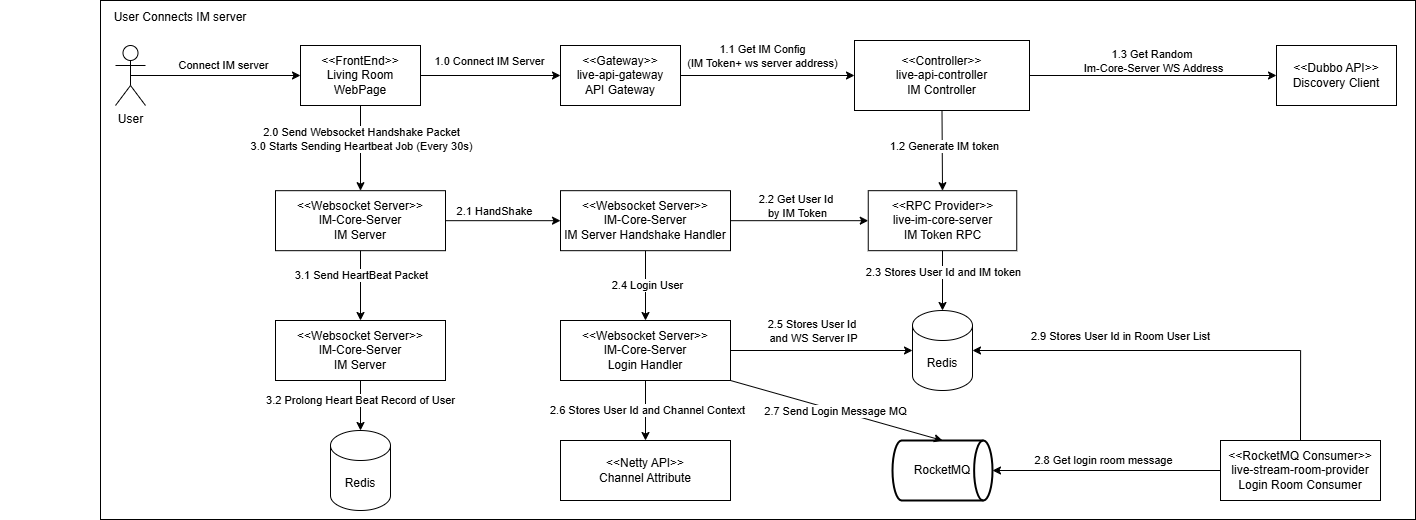

The diagram above was exported from draw.io. Its source (the exported page's mxGraphModel, read from the mxfile embedded in the PNG):
<mxGraphModel dx="2316" dy="1364" grid="1" gridSize="10" guides="1" tooltips="1" connect="1" arrows="1" fold="1" page="1" pageScale="1" pageWidth="827" pageHeight="1169" math="0" shadow="0">
  <root>
    <mxCell id="0" />
    <mxCell id="1" parent="0" />
    <mxCell id="REma2kNa6o-PNbzKkasG-1" value="" style="rounded=0;whiteSpace=wrap;html=1;" parent="1" vertex="1">
      <mxGeometry x="114.99999999999994" y="20" width="1315" height="519" as="geometry" />
    </mxCell>
    <mxCell id="REma2kNa6o-PNbzKkasG-2" style="edgeStyle=orthogonalEdgeStyle;rounded=0;orthogonalLoop=1;jettySize=auto;html=1;exitX=1;exitY=0.5;exitDx=0;exitDy=0;entryX=0;entryY=0.5;entryDx=0;entryDy=0;" parent="1" source="REma2kNa6o-PNbzKkasG-6" target="REma2kNa6o-PNbzKkasG-10" edge="1">
      <mxGeometry relative="1" as="geometry" />
    </mxCell>
    <mxCell id="REma2kNa6o-PNbzKkasG-3" value="&lt;div&gt;1.0 Connect IM Server&lt;/div&gt;" style="edgeLabel;html=1;align=center;verticalAlign=middle;resizable=0;points=[];" parent="REma2kNa6o-PNbzKkasG-2" connectable="0" vertex="1">
      <mxGeometry x="-0.1868" y="2" relative="1" as="geometry">
        <mxPoint x="10" y="-13" as="offset" />
      </mxGeometry>
    </mxCell>
    <mxCell id="REma2kNa6o-PNbzKkasG-4" style="edgeStyle=orthogonalEdgeStyle;rounded=0;orthogonalLoop=1;jettySize=auto;html=1;entryX=0.5;entryY=0;entryDx=0;entryDy=0;" parent="1" source="REma2kNa6o-PNbzKkasG-6" target="REma2kNa6o-PNbzKkasG-20" edge="1">
      <mxGeometry relative="1" as="geometry" />
    </mxCell>
    <mxCell id="REma2kNa6o-PNbzKkasG-5" value="2.0 Send Websocket Handshake Packet&lt;div&gt;3.0 Starts Sending Heartbeat Job (Every 30s)&lt;/div&gt;" style="edgeLabel;html=1;align=center;verticalAlign=middle;resizable=0;points=[];" parent="REma2kNa6o-PNbzKkasG-4" connectable="0" vertex="1">
      <mxGeometry x="-0.2291" y="-3" relative="1" as="geometry">
        <mxPoint x="3" as="offset" />
      </mxGeometry>
    </mxCell>
    <mxCell id="REma2kNa6o-PNbzKkasG-6" value="&amp;lt;&amp;lt;FrontEnd&amp;gt;&amp;gt;&lt;div&gt;Living Room WebPage&lt;/div&gt;" style="rounded=0;whiteSpace=wrap;html=1;" parent="1" vertex="1">
      <mxGeometry x="314.99999999999994" y="65" width="120" height="60" as="geometry" />
    </mxCell>
    <mxCell id="REma2kNa6o-PNbzKkasG-7" value="User Connects IM server" style="text;html=1;align=center;verticalAlign=middle;whiteSpace=wrap;rounded=0;" parent="1" vertex="1">
      <mxGeometry x="14.999999999999943" y="20" width="360" height="33" as="geometry" />
    </mxCell>
    <mxCell id="REma2kNa6o-PNbzKkasG-8" style="edgeStyle=orthogonalEdgeStyle;rounded=0;orthogonalLoop=1;jettySize=auto;html=1;exitX=1;exitY=0.5;exitDx=0;exitDy=0;entryX=0;entryY=0.5;entryDx=0;entryDy=0;" parent="1" source="REma2kNa6o-PNbzKkasG-10" target="REma2kNa6o-PNbzKkasG-16" edge="1">
      <mxGeometry relative="1" as="geometry" />
    </mxCell>
    <mxCell id="REma2kNa6o-PNbzKkasG-9" value="&lt;div&gt;1.1 Get IM Config&lt;/div&gt;&lt;div&gt;(IM Token+ ws server address)&lt;/div&gt;" style="edgeLabel;html=1;align=center;verticalAlign=middle;resizable=0;points=[];" parent="REma2kNa6o-PNbzKkasG-8" connectable="0" vertex="1">
      <mxGeometry x="-0.2689" relative="1" as="geometry">
        <mxPoint x="16" y="-20" as="offset" />
      </mxGeometry>
    </mxCell>
    <mxCell id="REma2kNa6o-PNbzKkasG-10" value="&amp;lt;&amp;lt;Gateway&amp;gt;&amp;gt;&lt;div&gt;live-api-gateway&lt;/div&gt;&lt;div&gt;API Gateway&lt;/div&gt;" style="rounded=0;whiteSpace=wrap;html=1;" parent="1" vertex="1">
      <mxGeometry x="575" y="65" width="120" height="60" as="geometry" />
    </mxCell>
    <mxCell id="REma2kNa6o-PNbzKkasG-11" style="edgeStyle=orthogonalEdgeStyle;rounded=0;orthogonalLoop=1;jettySize=auto;html=1;exitX=0.5;exitY=0.5;exitDx=0;exitDy=0;exitPerimeter=0;entryX=0;entryY=0.5;entryDx=0;entryDy=0;" parent="1" source="REma2kNa6o-PNbzKkasG-13" target="REma2kNa6o-PNbzKkasG-6" edge="1">
      <mxGeometry relative="1" as="geometry" />
    </mxCell>
    <mxCell id="REma2kNa6o-PNbzKkasG-12" value="Connect IM server&lt;div&gt;&lt;/div&gt;" style="edgeLabel;html=1;align=center;verticalAlign=middle;resizable=0;points=[];" parent="REma2kNa6o-PNbzKkasG-11" connectable="0" vertex="1">
      <mxGeometry x="0.0526" y="1" relative="1" as="geometry">
        <mxPoint x="3" y="-10" as="offset" />
      </mxGeometry>
    </mxCell>
    <mxCell id="REma2kNa6o-PNbzKkasG-13" value="User" style="shape=umlActor;verticalLabelPosition=bottom;verticalAlign=top;html=1;outlineConnect=0;" parent="1" vertex="1">
      <mxGeometry x="129.99999999999994" y="65" width="30" height="60" as="geometry" />
    </mxCell>
    <mxCell id="REma2kNa6o-PNbzKkasG-14" style="edgeStyle=orthogonalEdgeStyle;rounded=0;orthogonalLoop=1;jettySize=auto;html=1;entryX=0;entryY=0.5;entryDx=0;entryDy=0;" parent="1" source="REma2kNa6o-PNbzKkasG-16" target="REma2kNa6o-PNbzKkasG-17" edge="1">
      <mxGeometry relative="1" as="geometry" />
    </mxCell>
    <mxCell id="REma2kNa6o-PNbzKkasG-15" value="1.3 Get Random&amp;nbsp;&lt;div&gt;Im-Core-Server WS Address&lt;/div&gt;" style="edgeLabel;html=1;align=center;verticalAlign=middle;resizable=0;points=[];" parent="REma2kNa6o-PNbzKkasG-14" connectable="0" vertex="1">
      <mxGeometry x="-0.2967" y="-3" relative="1" as="geometry">
        <mxPoint x="36" y="-18" as="offset" />
      </mxGeometry>
    </mxCell>
    <mxCell id="REma2kNa6o-PNbzKkasG-16" value="&amp;lt;&amp;lt;Controller&amp;gt;&amp;gt;&lt;div&gt;live-api-controller&lt;/div&gt;&lt;div&gt;IM Controller&lt;/div&gt;" style="rounded=0;whiteSpace=wrap;html=1;" parent="1" vertex="1">
      <mxGeometry x="869" y="60" width="175" height="70" as="geometry" />
    </mxCell>
    <mxCell id="REma2kNa6o-PNbzKkasG-17" value="&amp;lt;&amp;lt;Dubbo API&amp;gt;&amp;gt;&lt;div&gt;Discovery Client&lt;/div&gt;" style="rounded=0;whiteSpace=wrap;html=1;" parent="1" vertex="1">
      <mxGeometry x="1291" y="65" width="120" height="60" as="geometry" />
    </mxCell>
    <mxCell id="REma2kNa6o-PNbzKkasG-18" style="edgeStyle=orthogonalEdgeStyle;rounded=0;orthogonalLoop=1;jettySize=auto;html=1;entryX=0;entryY=0.5;entryDx=0;entryDy=0;exitX=1;exitY=0.5;exitDx=0;exitDy=0;" parent="1" source="REma2kNa6o-PNbzKkasG-74" target="REma2kNa6o-PNbzKkasG-39" edge="1">
      <mxGeometry relative="1" as="geometry" />
    </mxCell>
    <mxCell id="REma2kNa6o-PNbzKkasG-19" value="2.2 Get User Id&amp;nbsp;&lt;div&gt;by IM Token&lt;/div&gt;" style="edgeLabel;html=1;align=center;verticalAlign=middle;resizable=0;points=[];" parent="REma2kNa6o-PNbzKkasG-18" connectable="0" vertex="1">
      <mxGeometry x="0.0503" y="-5" relative="1" as="geometry">
        <mxPoint x="-7" y="-20" as="offset" />
      </mxGeometry>
    </mxCell>
    <mxCell id="REma2kNa6o-PNbzKkasG-75" style="edgeStyle=orthogonalEdgeStyle;rounded=0;orthogonalLoop=1;jettySize=auto;html=1;exitX=1;exitY=0.5;exitDx=0;exitDy=0;entryX=0;entryY=0.5;entryDx=0;entryDy=0;" parent="1" source="REma2kNa6o-PNbzKkasG-20" target="REma2kNa6o-PNbzKkasG-74" edge="1">
      <mxGeometry relative="1" as="geometry" />
    </mxCell>
    <mxCell id="REma2kNa6o-PNbzKkasG-76" value="2.1 HandShake" style="edgeLabel;html=1;align=center;verticalAlign=middle;resizable=0;points=[];" parent="REma2kNa6o-PNbzKkasG-75" connectable="0" vertex="1">
      <mxGeometry x="-0.2614" relative="1" as="geometry">
        <mxPoint x="6" y="-10" as="offset" />
      </mxGeometry>
    </mxCell>
    <mxCell id="REma2kNa6o-PNbzKkasG-20" value="&amp;lt;&amp;lt;Websocket Server&amp;gt;&amp;gt;&lt;div&gt;IM-Core-Server&lt;/div&gt;&lt;div&gt;IM Server&lt;/div&gt;" style="rounded=0;whiteSpace=wrap;html=1;" parent="1" vertex="1">
      <mxGeometry x="289.99999999999994" y="210.18" width="170" height="60" as="geometry" />
    </mxCell>
    <mxCell id="REma2kNa6o-PNbzKkasG-22" style="edgeStyle=orthogonalEdgeStyle;rounded=0;orthogonalLoop=1;jettySize=auto;html=1;entryX=0.5;entryY=0;entryDx=0;entryDy=0;" parent="1" source="REma2kNa6o-PNbzKkasG-20" target="REma2kNa6o-PNbzKkasG-82" edge="1">
      <mxGeometry relative="1" as="geometry">
        <mxPoint x="374.99999999999994" y="340.17999999999984" as="targetPoint" />
      </mxGeometry>
    </mxCell>
    <mxCell id="REma2kNa6o-PNbzKkasG-23" value="3.1 Send HeartBeat Packet" style="edgeLabel;html=1;align=center;verticalAlign=middle;resizable=0;points=[];" parent="REma2kNa6o-PNbzKkasG-22" connectable="0" vertex="1">
      <mxGeometry x="0.1347" y="-2" relative="1" as="geometry">
        <mxPoint x="2" y="-16" as="offset" />
      </mxGeometry>
    </mxCell>
    <mxCell id="REma2kNa6o-PNbzKkasG-37" style="rounded=0;orthogonalLoop=1;jettySize=auto;html=1;entryX=0.5;entryY=0;entryDx=0;entryDy=0;exitX=0.5;exitY=1;exitDx=0;exitDy=0;" parent="1" source="REma2kNa6o-PNbzKkasG-16" target="REma2kNa6o-PNbzKkasG-39" edge="1">
      <mxGeometry relative="1" as="geometry">
        <mxPoint x="640" y="299" as="sourcePoint" />
      </mxGeometry>
    </mxCell>
    <mxCell id="REma2kNa6o-PNbzKkasG-38" value="1.2 Generate IM token" style="edgeLabel;html=1;align=center;verticalAlign=middle;resizable=0;points=[];" parent="REma2kNa6o-PNbzKkasG-37" connectable="0" vertex="1">
      <mxGeometry x="-0.2352" y="1" relative="1" as="geometry">
        <mxPoint y="4" as="offset" />
      </mxGeometry>
    </mxCell>
    <mxCell id="REma2kNa6o-PNbzKkasG-39" value="&amp;lt;&amp;lt;RPC Provider&amp;gt;&amp;gt;&lt;div&gt;live-im-core-server&lt;/div&gt;&lt;div&gt;IM Token RPC&lt;/div&gt;" style="rounded=0;whiteSpace=wrap;html=1;" parent="1" vertex="1">
      <mxGeometry x="882.75" y="210.18" width="148.5" height="60" as="geometry" />
    </mxCell>
    <mxCell id="REma2kNa6o-PNbzKkasG-41" value="Redis" style="shape=cylinder3;whiteSpace=wrap;html=1;boundedLbl=1;backgroundOutline=1;size=15;" parent="1" vertex="1">
      <mxGeometry x="927" y="330" width="60" height="80" as="geometry" />
    </mxCell>
    <mxCell id="REma2kNa6o-PNbzKkasG-42" style="rounded=0;orthogonalLoop=1;jettySize=auto;html=1;entryX=0.5;entryY=0;entryDx=0;entryDy=0;entryPerimeter=0;" parent="1" source="REma2kNa6o-PNbzKkasG-39" target="REma2kNa6o-PNbzKkasG-41" edge="1">
      <mxGeometry relative="1" as="geometry">
        <mxPoint x="950" y="300.17999999999995" as="sourcePoint" />
      </mxGeometry>
    </mxCell>
    <mxCell id="REma2kNa6o-PNbzKkasG-43" value="2.3 Stores User Id and IM token" style="edgeLabel;html=1;align=center;verticalAlign=middle;resizable=0;points=[];" parent="REma2kNa6o-PNbzKkasG-42" connectable="0" vertex="1">
      <mxGeometry x="-0.3549" y="1" relative="1" as="geometry">
        <mxPoint x="-1" y="1" as="offset" />
      </mxGeometry>
    </mxCell>
    <mxCell id="REma2kNa6o-PNbzKkasG-44" value="RocketMQ" style="strokeWidth=2;html=1;shape=mxgraph.flowchart.direct_data;whiteSpace=wrap;" parent="1" vertex="1">
      <mxGeometry x="907" y="460" width="100" height="60" as="geometry" />
    </mxCell>
    <mxCell id="REma2kNa6o-PNbzKkasG-45" style="rounded=0;orthogonalLoop=1;jettySize=auto;html=1;entryX=0.5;entryY=0;entryDx=0;entryDy=0;entryPerimeter=0;exitX=1;exitY=1;exitDx=0;exitDy=0;" parent="1" source="REma2kNa6o-PNbzKkasG-77" target="REma2kNa6o-PNbzKkasG-44" edge="1">
      <mxGeometry relative="1" as="geometry">
        <mxPoint x="289.99999999999994" y="240" as="sourcePoint" />
      </mxGeometry>
    </mxCell>
    <mxCell id="REma2kNa6o-PNbzKkasG-93" value="2.7 Send Login Message MQ" style="edgeLabel;html=1;align=center;verticalAlign=middle;resizable=0;points=[];" parent="REma2kNa6o-PNbzKkasG-45" connectable="0" vertex="1">
      <mxGeometry x="-0.317" relative="1" as="geometry">
        <mxPoint x="31" y="9" as="offset" />
      </mxGeometry>
    </mxCell>
    <mxCell id="REma2kNa6o-PNbzKkasG-78" style="edgeStyle=orthogonalEdgeStyle;rounded=0;orthogonalLoop=1;jettySize=auto;html=1;entryX=0.5;entryY=0;entryDx=0;entryDy=0;" parent="1" source="REma2kNa6o-PNbzKkasG-74" target="REma2kNa6o-PNbzKkasG-77" edge="1">
      <mxGeometry relative="1" as="geometry" />
    </mxCell>
    <mxCell id="REma2kNa6o-PNbzKkasG-79" value="2.4 Login User" style="edgeLabel;html=1;align=center;verticalAlign=middle;resizable=0;points=[];" parent="REma2kNa6o-PNbzKkasG-78" connectable="0" vertex="1">
      <mxGeometry x="-0.0266" y="1" relative="1" as="geometry">
        <mxPoint as="offset" />
      </mxGeometry>
    </mxCell>
    <mxCell id="REma2kNa6o-PNbzKkasG-74" value="&amp;lt;&amp;lt;Websocket Server&amp;gt;&amp;gt;&lt;div&gt;IM-Core-Server&lt;/div&gt;&lt;div&gt;IM Server Handshake Handler&lt;/div&gt;" style="rounded=0;whiteSpace=wrap;html=1;" parent="1" vertex="1">
      <mxGeometry x="575" y="210.18000000000006" width="170" height="60" as="geometry" />
    </mxCell>
    <mxCell id="REma2kNa6o-PNbzKkasG-87" style="edgeStyle=orthogonalEdgeStyle;rounded=0;orthogonalLoop=1;jettySize=auto;html=1;exitX=0.5;exitY=1;exitDx=0;exitDy=0;entryX=0.5;entryY=0;entryDx=0;entryDy=0;" parent="1" source="REma2kNa6o-PNbzKkasG-77" target="REma2kNa6o-PNbzKkasG-86" edge="1">
      <mxGeometry relative="1" as="geometry" />
    </mxCell>
    <mxCell id="REma2kNa6o-PNbzKkasG-88" value="&lt;span style=&quot;color: rgba(0, 0, 0, 0); font-family: monospace; font-size: 0px; text-align: start; background-color: rgb(251, 251, 251);&quot;&gt;%3CmxGraphModel%3E%3Croot%3E%3CmxCell%20id%3D%220%22%2F%3E%3CmxCell%20id%3D%221%22%20parent%3D%220%22%2F%3E%3CmxCell%20id%3D%222%22%20value%3D%222.5%20Stores%20User%20Id%26amp%3Bnbsp%3B%26lt%3Bdiv%26gt%3Band%20WS%20Server%20IP%26lt%3B%2Fdiv%26gt%3B%22%20style%3D%22edgeLabel%3Bhtml%3D1%3Balign%3Dcenter%3BverticalAlign%3Dmiddle%3Bresizable%3D0%3Bpoints%3D%5B%5D%3B%22%20vertex%3D%221%22%20connectable%3D%220%22%20parent%3D%221%22%3E%3CmxGeometry%20x%3D%222543.1739130434785%22%20y%3D%22581.5100000000002%22%20as%3D%22geometry%22%2F%3E%3C%2FmxCell%3E%3C%2Froot%3E%3C%2FmxGraphModel%3E&lt;/span&gt;" style="edgeLabel;html=1;align=center;verticalAlign=middle;resizable=0;points=[];" parent="REma2kNa6o-PNbzKkasG-87" connectable="0" vertex="1">
      <mxGeometry x="-0.3013" y="1" relative="1" as="geometry">
        <mxPoint as="offset" />
      </mxGeometry>
    </mxCell>
    <mxCell id="REma2kNa6o-PNbzKkasG-89" value="2.6 Stores User Id and Channel Context" style="edgeLabel;html=1;align=center;verticalAlign=middle;resizable=0;points=[];" parent="REma2kNa6o-PNbzKkasG-87" connectable="0" vertex="1">
      <mxGeometry x="-0.2561" y="1" relative="1" as="geometry">
        <mxPoint y="7" as="offset" />
      </mxGeometry>
    </mxCell>
    <mxCell id="REma2kNa6o-PNbzKkasG-77" value="&amp;lt;&amp;lt;Websocket Server&amp;gt;&amp;gt;&lt;div&gt;IM-Core-Server&lt;/div&gt;&lt;div&gt;Login Handler&lt;/div&gt;" style="rounded=0;whiteSpace=wrap;html=1;" parent="1" vertex="1">
      <mxGeometry x="575" y="340.0000000000001" width="170" height="60" as="geometry" />
    </mxCell>
    <mxCell id="REma2kNa6o-PNbzKkasG-80" style="edgeStyle=orthogonalEdgeStyle;rounded=0;orthogonalLoop=1;jettySize=auto;html=1;exitX=1;exitY=0.5;exitDx=0;exitDy=0;entryX=0;entryY=0.5;entryDx=0;entryDy=0;entryPerimeter=0;" parent="1" source="REma2kNa6o-PNbzKkasG-77" target="REma2kNa6o-PNbzKkasG-41" edge="1">
      <mxGeometry relative="1" as="geometry" />
    </mxCell>
    <mxCell id="REma2kNa6o-PNbzKkasG-81" value="2.5 Stores User Id&amp;nbsp;&lt;div&gt;and WS Server IP&lt;/div&gt;" style="edgeLabel;html=1;align=center;verticalAlign=middle;resizable=0;points=[];" parent="REma2kNa6o-PNbzKkasG-80" connectable="0" vertex="1">
      <mxGeometry x="-0.2093" y="-4" relative="1" as="geometry">
        <mxPoint x="11" y="-24" as="offset" />
      </mxGeometry>
    </mxCell>
    <mxCell id="REma2kNa6o-PNbzKkasG-82" value="&amp;lt;&amp;lt;Websocket Server&amp;gt;&amp;gt;&lt;div&gt;IM-Core-Server&lt;/div&gt;&lt;div&gt;IM Server&lt;/div&gt;" style="rounded=0;whiteSpace=wrap;html=1;" parent="1" vertex="1">
      <mxGeometry x="289.99999999999994" y="340" width="170" height="60" as="geometry" />
    </mxCell>
    <mxCell id="REma2kNa6o-PNbzKkasG-86" value="&amp;lt;&amp;lt;Netty API&amp;gt;&amp;gt;&lt;div&gt;Channel Attribute&lt;/div&gt;" style="rounded=0;whiteSpace=wrap;html=1;" parent="1" vertex="1">
      <mxGeometry x="575" y="460" width="170" height="60" as="geometry" />
    </mxCell>
    <mxCell id="REma2kNa6o-PNbzKkasG-90" value="Redis" style="shape=cylinder3;whiteSpace=wrap;html=1;boundedLbl=1;backgroundOutline=1;size=15;" parent="1" vertex="1">
      <mxGeometry x="344.99999999999994" y="450" width="60" height="80" as="geometry" />
    </mxCell>
    <mxCell id="REma2kNa6o-PNbzKkasG-91" style="edgeStyle=orthogonalEdgeStyle;rounded=0;orthogonalLoop=1;jettySize=auto;html=1;entryX=0.5;entryY=0;entryDx=0;entryDy=0;entryPerimeter=0;" parent="1" source="REma2kNa6o-PNbzKkasG-82" target="REma2kNa6o-PNbzKkasG-90" edge="1">
      <mxGeometry relative="1" as="geometry" />
    </mxCell>
    <mxCell id="REma2kNa6o-PNbzKkasG-92" value="3.2 Prolong Heart Beat Record of User" style="edgeLabel;html=1;align=center;verticalAlign=middle;resizable=0;points=[];" parent="REma2kNa6o-PNbzKkasG-91" connectable="0" vertex="1">
      <mxGeometry x="-0.3015" y="-1" relative="1" as="geometry">
        <mxPoint y="1" as="offset" />
      </mxGeometry>
    </mxCell>
    <mxCell id="REma2kNa6o-PNbzKkasG-94" value="&amp;lt;&amp;lt;RocketMQ Consumer&amp;gt;&amp;gt;&lt;div&gt;live-stream-room-provider&lt;/div&gt;&lt;div&gt;Login Room Consumer&lt;/div&gt;" style="rounded=0;whiteSpace=wrap;html=1;" parent="1" vertex="1">
      <mxGeometry x="1235" y="460" width="160" height="60" as="geometry" />
    </mxCell>
    <mxCell id="REma2kNa6o-PNbzKkasG-95" style="edgeStyle=orthogonalEdgeStyle;rounded=0;orthogonalLoop=1;jettySize=auto;html=1;entryX=1;entryY=0.5;entryDx=0;entryDy=0;entryPerimeter=0;" parent="1" source="REma2kNa6o-PNbzKkasG-94" target="REma2kNa6o-PNbzKkasG-44" edge="1">
      <mxGeometry relative="1" as="geometry" />
    </mxCell>
    <mxCell id="REma2kNa6o-PNbzKkasG-96" value="2.8 Get login room message" style="edgeLabel;html=1;align=center;verticalAlign=middle;resizable=0;points=[];" parent="REma2kNa6o-PNbzKkasG-95" connectable="0" vertex="1">
      <mxGeometry x="0.0676" y="2" relative="1" as="geometry">
        <mxPoint x="4" y="-13" as="offset" />
      </mxGeometry>
    </mxCell>
    <mxCell id="REma2kNa6o-PNbzKkasG-97" style="edgeStyle=orthogonalEdgeStyle;rounded=0;orthogonalLoop=1;jettySize=auto;html=1;entryX=1;entryY=0.5;entryDx=0;entryDy=0;entryPerimeter=0;exitX=0.5;exitY=0;exitDx=0;exitDy=0;" parent="1" source="REma2kNa6o-PNbzKkasG-94" target="REma2kNa6o-PNbzKkasG-41" edge="1">
      <mxGeometry relative="1" as="geometry" />
    </mxCell>
    <mxCell id="REma2kNa6o-PNbzKkasG-98" value="2.9 Stores User Id in Room User List" style="edgeLabel;html=1;align=center;verticalAlign=middle;resizable=0;points=[];" parent="REma2kNa6o-PNbzKkasG-97" connectable="0" vertex="1">
      <mxGeometry x="0.4426" y="-1" relative="1" as="geometry">
        <mxPoint x="31" y="-14" as="offset" />
      </mxGeometry>
    </mxCell>
  </root>
</mxGraphModel>